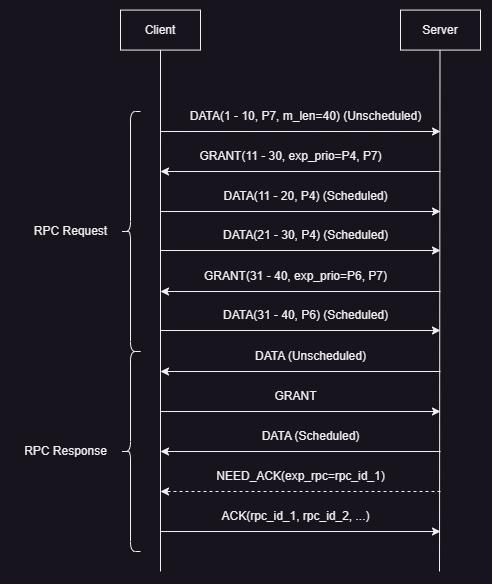

The diagram above was exported from draw.io. Its source (the exported page's mxGraphModel, read from the mxfile embedded in the PNG):
<mxGraphModel dx="1963" dy="1823" grid="1" gridSize="10" guides="1" tooltips="1" connect="1" arrows="1" fold="1" page="1" pageScale="1" pageWidth="850" pageHeight="1100" math="0" shadow="0">
  <root>
    <mxCell id="0" />
    <mxCell id="1" parent="0" />
    <mxCell id="2" value="Client" style="rounded=0;whiteSpace=wrap;html=1;" vertex="1" parent="1">
      <mxGeometry x="200" y="-241.43" width="80" height="40" as="geometry" />
    </mxCell>
    <mxCell id="3" value="Server" style="rounded=0;whiteSpace=wrap;html=1;" vertex="1" parent="1">
      <mxGeometry x="480" y="-241.43" width="80" height="40" as="geometry" />
    </mxCell>
    <mxCell id="4" value="" style="endArrow=none;html=1;rounded=0;entryX=0.5;entryY=1;entryDx=0;entryDy=0;" edge="1" target="2" parent="1">
      <mxGeometry width="50" height="50" relative="1" as="geometry">
        <mxPoint x="240" y="320" as="sourcePoint" />
        <mxPoint x="430" y="-11.43" as="targetPoint" />
      </mxGeometry>
    </mxCell>
    <mxCell id="5" value="" style="endArrow=none;html=1;rounded=0;entryX=0.5;entryY=1;entryDx=0;entryDy=0;" edge="1" parent="1">
      <mxGeometry width="50" height="50" relative="1" as="geometry">
        <mxPoint x="519" y="320" as="sourcePoint" />
        <mxPoint x="519.5" y="-201.43" as="targetPoint" />
      </mxGeometry>
    </mxCell>
    <mxCell id="6" value="" style="endArrow=classic;html=1;rounded=0;" edge="1" parent="1">
      <mxGeometry width="50" height="50" relative="1" as="geometry">
        <mxPoint x="520" y="-80" as="sourcePoint" />
        <mxPoint x="240" y="-80" as="targetPoint" />
      </mxGeometry>
    </mxCell>
    <mxCell id="7" value="GRANT(11 - 30, exp_prio=P4, P7)" style="text;html=1;align=center;verticalAlign=middle;resizable=0;points=[];autosize=1;strokeColor=none;fillColor=none;" vertex="1" parent="1">
      <mxGeometry x="265" y="-110" width="210" height="30" as="geometry" />
    </mxCell>
    <mxCell id="8" value="" style="endArrow=classic;html=1;rounded=0;" edge="1" parent="1">
      <mxGeometry width="50" height="50" relative="1" as="geometry">
        <mxPoint x="240" y="-39.99999999999999" as="sourcePoint" />
        <mxPoint x="520" y="-39.99999999999999" as="targetPoint" />
      </mxGeometry>
    </mxCell>
    <mxCell id="9" value="DATA(11 - 20, P4) (Scheduled)" style="text;html=1;align=center;verticalAlign=middle;resizable=0;points=[];autosize=1;strokeColor=none;fillColor=none;" vertex="1" parent="1">
      <mxGeometry x="290" y="-70" width="190" height="30" as="geometry" />
    </mxCell>
    <mxCell id="10" value="" style="endArrow=classic;html=1;rounded=0;" edge="1" parent="1">
      <mxGeometry width="50" height="50" relative="1" as="geometry">
        <mxPoint x="520" y="40" as="sourcePoint" />
        <mxPoint x="240" y="40" as="targetPoint" />
      </mxGeometry>
    </mxCell>
    <mxCell id="11" value="" style="endArrow=classic;html=1;rounded=0;" edge="1" parent="1">
      <mxGeometry width="50" height="50" relative="1" as="geometry">
        <mxPoint x="240" y="-1" as="sourcePoint" />
        <mxPoint x="520" y="-1" as="targetPoint" />
      </mxGeometry>
    </mxCell>
    <mxCell id="12" value="DATA(21 - 30, P4) (Scheduled)" style="text;html=1;align=center;verticalAlign=middle;resizable=0;points=[];autosize=1;strokeColor=none;fillColor=none;" vertex="1" parent="1">
      <mxGeometry x="290" y="-31" width="190" height="30" as="geometry" />
    </mxCell>
    <mxCell id="13" value="" style="endArrow=classic;html=1;rounded=0;" edge="1" parent="1">
      <mxGeometry width="50" height="50" relative="1" as="geometry">
        <mxPoint x="240" y="79" as="sourcePoint" />
        <mxPoint x="520" y="79" as="targetPoint" />
      </mxGeometry>
    </mxCell>
    <mxCell id="14" value="DATA(31 - 40, P6) (Scheduled)" style="text;html=1;align=center;verticalAlign=middle;resizable=0;points=[];autosize=1;strokeColor=none;fillColor=none;" vertex="1" parent="1">
      <mxGeometry x="290" y="49" width="190" height="30" as="geometry" />
    </mxCell>
    <mxCell id="15" value="" style="endArrow=classic;html=1;rounded=0;" edge="1" parent="1">
      <mxGeometry width="50" height="50" relative="1" as="geometry">
        <mxPoint x="520" y="120" as="sourcePoint" />
        <mxPoint x="240" y="120" as="targetPoint" />
      </mxGeometry>
    </mxCell>
    <mxCell id="16" value="DATA (Unscheduled)" style="text;html=1;align=center;verticalAlign=middle;resizable=0;points=[];autosize=1;strokeColor=none;fillColor=none;" vertex="1" parent="1">
      <mxGeometry x="325" y="90" width="130" height="30" as="geometry" />
    </mxCell>
    <mxCell id="17" value="" style="endArrow=classic;html=1;rounded=0;" edge="1" parent="1">
      <mxGeometry width="50" height="50" relative="1" as="geometry">
        <mxPoint x="240" y="160" as="sourcePoint" />
        <mxPoint x="520" y="160" as="targetPoint" />
      </mxGeometry>
    </mxCell>
    <mxCell id="18" value="GRANT" style="text;html=1;align=center;verticalAlign=middle;resizable=0;points=[];autosize=1;strokeColor=none;fillColor=none;" vertex="1" parent="1">
      <mxGeometry x="340" y="130" width="70" height="30" as="geometry" />
    </mxCell>
    <mxCell id="19" value="" style="endArrow=classic;html=1;rounded=0;" edge="1" parent="1">
      <mxGeometry width="50" height="50" relative="1" as="geometry">
        <mxPoint x="520" y="200" as="sourcePoint" />
        <mxPoint x="240" y="200" as="targetPoint" />
      </mxGeometry>
    </mxCell>
    <mxCell id="20" value="DATA (Scheduled)" style="text;html=1;align=center;verticalAlign=middle;resizable=0;points=[];autosize=1;strokeColor=none;fillColor=none;" vertex="1" parent="1">
      <mxGeometry x="330" y="170" width="120" height="30" as="geometry" />
    </mxCell>
    <mxCell id="21" value="" style="endArrow=classic;html=1;rounded=0;" edge="1" parent="1">
      <mxGeometry width="50" height="50" relative="1" as="geometry">
        <mxPoint x="240" y="280" as="sourcePoint" />
        <mxPoint x="520" y="280" as="targetPoint" />
      </mxGeometry>
    </mxCell>
    <mxCell id="22" value="ACK(rpc_id_1, rpc_id_2, ...)" style="text;html=1;align=center;verticalAlign=middle;resizable=0;points=[];autosize=1;strokeColor=none;fillColor=none;" vertex="1" parent="1">
      <mxGeometry x="290" y="250" width="170" height="30" as="geometry" />
    </mxCell>
    <mxCell id="23" value="" style="endArrow=classic;html=1;rounded=0;strokeColor=default;dashed=1;" edge="1" parent="1">
      <mxGeometry width="50" height="50" relative="1" as="geometry">
        <mxPoint x="520" y="240" as="sourcePoint" />
        <mxPoint x="240" y="240" as="targetPoint" />
      </mxGeometry>
    </mxCell>
    <mxCell id="24" value="NEED_ACK(exp_rpc=rpc_id_1)" style="text;html=1;align=center;verticalAlign=middle;resizable=0;points=[];autosize=1;strokeColor=none;fillColor=none;" vertex="1" parent="1">
      <mxGeometry x="285" y="210" width="190" height="30" as="geometry" />
    </mxCell>
    <mxCell id="25" value="" style="shape=curlyBracket;whiteSpace=wrap;html=1;rounded=1;labelPosition=left;verticalLabelPosition=middle;align=right;verticalAlign=middle;" vertex="1" parent="1">
      <mxGeometry x="200" y="-140" width="20" height="240" as="geometry" />
    </mxCell>
    <mxCell id="26" value="" style="shape=curlyBracket;whiteSpace=wrap;html=1;rounded=1;labelPosition=left;verticalLabelPosition=middle;align=right;verticalAlign=middle;" vertex="1" parent="1">
      <mxGeometry x="200" y="100" width="20" height="200" as="geometry" />
    </mxCell>
    <mxCell id="27" value="RPC Request" style="text;html=1;align=center;verticalAlign=middle;resizable=0;points=[];autosize=1;strokeColor=none;fillColor=none;" vertex="1" parent="1">
      <mxGeometry x="100" y="-35" width="100" height="30" as="geometry" />
    </mxCell>
    <mxCell id="28" value="RPC Response" style="text;html=1;align=center;verticalAlign=middle;resizable=0;points=[];autosize=1;strokeColor=none;fillColor=none;" vertex="1" parent="1">
      <mxGeometry x="90" y="185" width="110" height="30" as="geometry" />
    </mxCell>
    <mxCell id="29" value="" style="endArrow=classic;html=1;rounded=0;" edge="1" parent="1">
      <mxGeometry width="50" height="50" relative="1" as="geometry">
        <mxPoint x="240" y="-120" as="sourcePoint" />
        <mxPoint x="520" y="-120" as="targetPoint" />
      </mxGeometry>
    </mxCell>
    <mxCell id="30" value="DATA(1 - 10, P7, m_len=40) (Unscheduled)" style="text;html=1;align=center;verticalAlign=middle;resizable=0;points=[];autosize=1;strokeColor=none;fillColor=none;" vertex="1" parent="1">
      <mxGeometry x="260" y="-150" width="250" height="30" as="geometry" />
    </mxCell>
    <mxCell id="31" value="GRANT(31 - 40, exp_prio=P6, P7)" style="text;html=1;align=center;verticalAlign=middle;resizable=0;points=[];autosize=1;strokeColor=none;fillColor=none;" vertex="1" parent="1">
      <mxGeometry x="270" y="10" width="210" height="30" as="geometry" />
    </mxCell>
  </root>
</mxGraphModel>